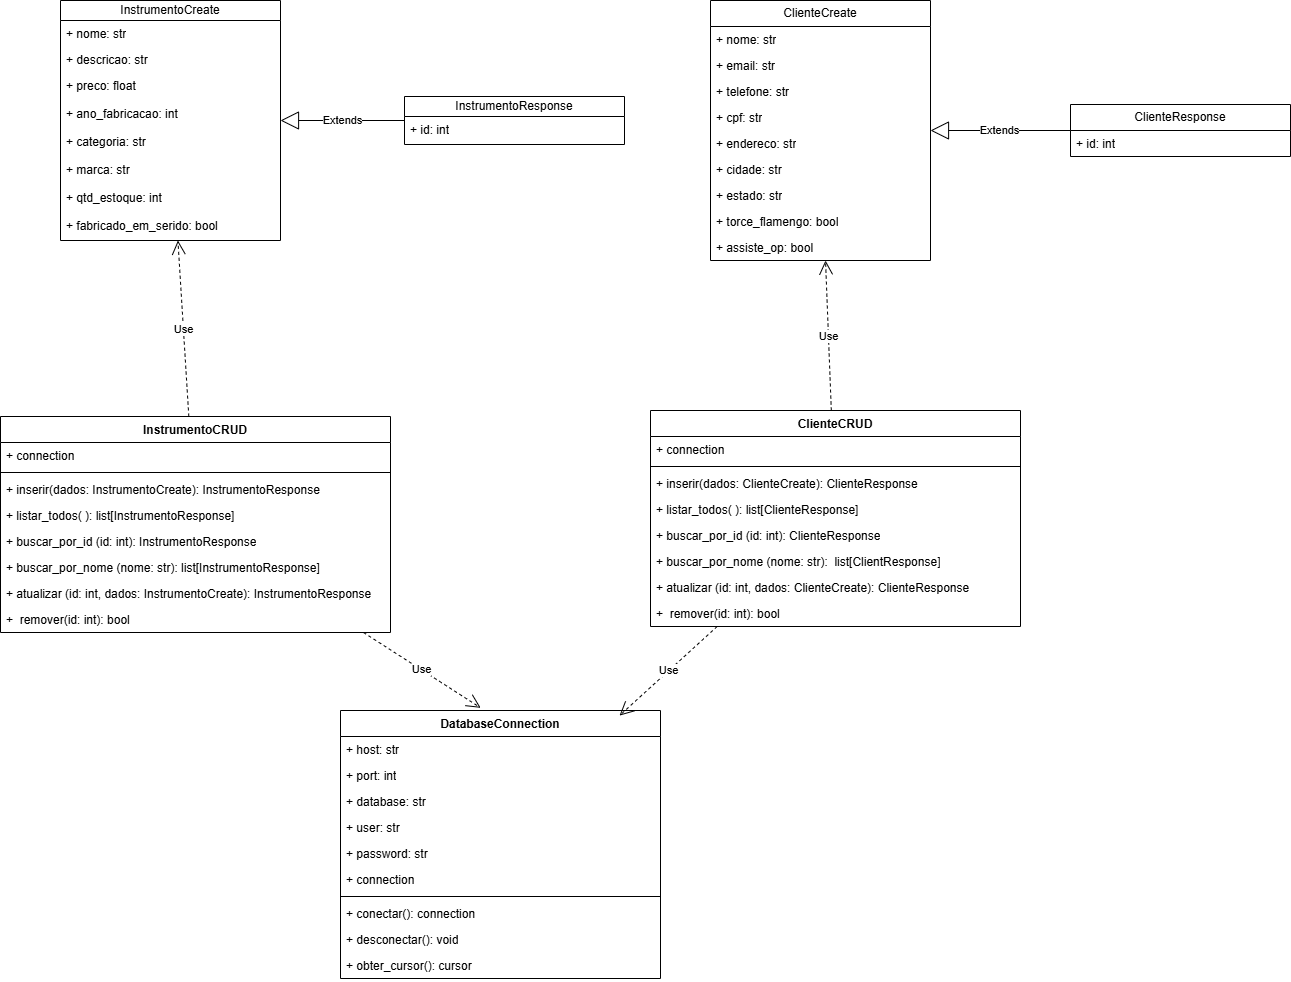

The diagram above was exported from draw.io. Its source (the exported page's mxGraphModel, read from the mxfile embedded in the PNG):
<mxGraphModel dx="1144" dy="1018" grid="1" gridSize="10" guides="1" tooltips="1" connect="1" arrows="1" fold="1" page="1" pageScale="1" pageWidth="827" pageHeight="1169" math="0" shadow="0">
  <root>
    <mxCell id="0" />
    <mxCell id="1" parent="0" />
    <mxCell id="4KThf_17PLgHY6_7HS89-1" parent="1" style="swimlane;fontStyle=0;childLayout=stackLayout;horizontal=1;startSize=20;fillColor=none;horizontalStack=0;resizeParent=1;resizeParentMax=0;resizeLast=0;collapsible=1;marginBottom=0;whiteSpace=wrap;html=1;direction=east;" value="InstrumentoCreate" vertex="1">
      <mxGeometry height="240" width="220" x="70" y="60" as="geometry">
        <mxRectangle height="30" width="140" x="70" y="60" as="alternateBounds" />
      </mxGeometry>
    </mxCell>
    <mxCell id="4KThf_17PLgHY6_7HS89-2" parent="4KThf_17PLgHY6_7HS89-1" style="text;strokeColor=none;fillColor=none;align=left;verticalAlign=top;spacingLeft=4;spacingRight=4;overflow=hidden;rotatable=0;points=[[0,0.5],[1,0.5]];portConstraint=eastwest;whiteSpace=wrap;html=1;" value="+ nome: str" vertex="1">
      <mxGeometry height="26" width="220" y="20" as="geometry" />
    </mxCell>
    <mxCell id="4KThf_17PLgHY6_7HS89-3" parent="4KThf_17PLgHY6_7HS89-1" style="text;strokeColor=none;fillColor=none;align=left;verticalAlign=top;spacingLeft=4;spacingRight=4;overflow=hidden;rotatable=0;points=[[0,0.5],[1,0.5]];portConstraint=eastwest;whiteSpace=wrap;html=1;" value="+ descricao: str" vertex="1">
      <mxGeometry height="26" width="220" y="46" as="geometry" />
    </mxCell>
    <mxCell id="4KThf_17PLgHY6_7HS89-4" parent="4KThf_17PLgHY6_7HS89-1" style="text;strokeColor=none;fillColor=none;align=left;verticalAlign=top;spacingLeft=4;spacingRight=4;overflow=hidden;rotatable=0;points=[[0,0.5],[1,0.5]];portConstraint=eastwest;whiteSpace=wrap;html=1;" value="+ preco: float" vertex="1">
      <mxGeometry height="28" width="220" y="72" as="geometry" />
    </mxCell>
    <mxCell id="z8s_kExsgd57jyI_vtLI-4" parent="4KThf_17PLgHY6_7HS89-1" style="text;strokeColor=none;fillColor=none;align=left;verticalAlign=top;spacingLeft=4;spacingRight=4;overflow=hidden;rotatable=0;points=[[0,0.5],[1,0.5]];portConstraint=eastwest;whiteSpace=wrap;html=1;" value="+ ano_fabricacao: int" vertex="1">
      <mxGeometry height="28" width="220" y="100" as="geometry" />
    </mxCell>
    <mxCell id="z8s_kExsgd57jyI_vtLI-5" parent="4KThf_17PLgHY6_7HS89-1" style="text;strokeColor=none;fillColor=none;align=left;verticalAlign=top;spacingLeft=4;spacingRight=4;overflow=hidden;rotatable=0;points=[[0,0.5],[1,0.5]];portConstraint=eastwest;whiteSpace=wrap;html=1;" value="+ categoria: str" vertex="1">
      <mxGeometry height="28" width="220" y="128" as="geometry" />
    </mxCell>
    <mxCell id="z8s_kExsgd57jyI_vtLI-6" parent="4KThf_17PLgHY6_7HS89-1" style="text;strokeColor=none;fillColor=none;align=left;verticalAlign=top;spacingLeft=4;spacingRight=4;overflow=hidden;rotatable=0;points=[[0,0.5],[1,0.5]];portConstraint=eastwest;whiteSpace=wrap;html=1;" value="+ marca: str" vertex="1">
      <mxGeometry height="28" width="220" y="156" as="geometry" />
    </mxCell>
    <mxCell id="z8s_kExsgd57jyI_vtLI-7" parent="4KThf_17PLgHY6_7HS89-1" style="text;strokeColor=none;fillColor=none;align=left;verticalAlign=top;spacingLeft=4;spacingRight=4;overflow=hidden;rotatable=0;points=[[0,0.5],[1,0.5]];portConstraint=eastwest;whiteSpace=wrap;html=1;" value="+ qtd_estoque: int" vertex="1">
      <mxGeometry height="28" width="220" y="184" as="geometry" />
    </mxCell>
    <mxCell id="z8s_kExsgd57jyI_vtLI-8" parent="4KThf_17PLgHY6_7HS89-1" style="text;strokeColor=none;fillColor=none;align=left;verticalAlign=top;spacingLeft=4;spacingRight=4;overflow=hidden;rotatable=0;points=[[0,0.5],[1,0.5]];portConstraint=eastwest;whiteSpace=wrap;html=1;" value="+ fabricado_em_serido: bool" vertex="1">
      <mxGeometry height="28" width="220" y="212" as="geometry" />
    </mxCell>
    <mxCell id="4KThf_17PLgHY6_7HS89-9" parent="1" style="swimlane;fontStyle=0;childLayout=stackLayout;horizontal=1;startSize=26;fillColor=none;horizontalStack=0;resizeParent=1;resizeParentMax=0;resizeLast=0;collapsible=1;marginBottom=0;whiteSpace=wrap;html=1;" value="ClienteCreate" vertex="1">
      <mxGeometry height="260" width="220" x="720" y="60" as="geometry">
        <mxRectangle height="30" width="110" x="70" y="300" as="alternateBounds" />
      </mxGeometry>
    </mxCell>
    <mxCell id="4KThf_17PLgHY6_7HS89-10" parent="4KThf_17PLgHY6_7HS89-9" style="text;strokeColor=none;fillColor=none;align=left;verticalAlign=top;spacingLeft=4;spacingRight=4;overflow=hidden;rotatable=0;points=[[0,0.5],[1,0.5]];portConstraint=eastwest;whiteSpace=wrap;html=1;" value="+ nome: str" vertex="1">
      <mxGeometry height="26" width="220" y="26" as="geometry" />
    </mxCell>
    <mxCell id="4KThf_17PLgHY6_7HS89-11" parent="4KThf_17PLgHY6_7HS89-9" style="text;strokeColor=none;fillColor=none;align=left;verticalAlign=top;spacingLeft=4;spacingRight=4;overflow=hidden;rotatable=0;points=[[0,0.5],[1,0.5]];portConstraint=eastwest;whiteSpace=wrap;html=1;" value="+ email: str" vertex="1">
      <mxGeometry height="26" width="220" y="52" as="geometry" />
    </mxCell>
    <mxCell id="4KThf_17PLgHY6_7HS89-12" parent="4KThf_17PLgHY6_7HS89-9" style="text;strokeColor=none;fillColor=none;align=left;verticalAlign=top;spacingLeft=4;spacingRight=4;overflow=hidden;rotatable=0;points=[[0,0.5],[1,0.5]];portConstraint=eastwest;whiteSpace=wrap;html=1;" value="+ telefone: str" vertex="1">
      <mxGeometry height="26" width="220" y="78" as="geometry" />
    </mxCell>
    <mxCell id="z8s_kExsgd57jyI_vtLI-27" parent="4KThf_17PLgHY6_7HS89-9" style="text;strokeColor=none;fillColor=none;align=left;verticalAlign=top;spacingLeft=4;spacingRight=4;overflow=hidden;rotatable=0;points=[[0,0.5],[1,0.5]];portConstraint=eastwest;whiteSpace=wrap;html=1;" value="+ cpf: str" vertex="1">
      <mxGeometry height="26" width="220" y="104" as="geometry" />
    </mxCell>
    <mxCell id="z8s_kExsgd57jyI_vtLI-28" parent="4KThf_17PLgHY6_7HS89-9" style="text;strokeColor=none;fillColor=none;align=left;verticalAlign=top;spacingLeft=4;spacingRight=4;overflow=hidden;rotatable=0;points=[[0,0.5],[1,0.5]];portConstraint=eastwest;whiteSpace=wrap;html=1;" value="+ endereco: str" vertex="1">
      <mxGeometry height="26" width="220" y="130" as="geometry" />
    </mxCell>
    <mxCell id="z8s_kExsgd57jyI_vtLI-29" parent="4KThf_17PLgHY6_7HS89-9" style="text;strokeColor=none;fillColor=none;align=left;verticalAlign=top;spacingLeft=4;spacingRight=4;overflow=hidden;rotatable=0;points=[[0,0.5],[1,0.5]];portConstraint=eastwest;whiteSpace=wrap;html=1;" value="+ cidade: str" vertex="1">
      <mxGeometry height="26" width="220" y="156" as="geometry" />
    </mxCell>
    <mxCell id="z8s_kExsgd57jyI_vtLI-30" parent="4KThf_17PLgHY6_7HS89-9" style="text;strokeColor=none;fillColor=none;align=left;verticalAlign=top;spacingLeft=4;spacingRight=4;overflow=hidden;rotatable=0;points=[[0,0.5],[1,0.5]];portConstraint=eastwest;whiteSpace=wrap;html=1;" value="+ estado: str" vertex="1">
      <mxGeometry height="26" width="220" y="182" as="geometry" />
    </mxCell>
    <mxCell id="z8s_kExsgd57jyI_vtLI-31" parent="4KThf_17PLgHY6_7HS89-9" style="text;strokeColor=none;fillColor=none;align=left;verticalAlign=top;spacingLeft=4;spacingRight=4;overflow=hidden;rotatable=0;points=[[0,0.5],[1,0.5]];portConstraint=eastwest;whiteSpace=wrap;html=1;" value="+ torce_flamengo: bool" vertex="1">
      <mxGeometry height="26" width="220" y="208" as="geometry" />
    </mxCell>
    <mxCell id="z8s_kExsgd57jyI_vtLI-32" parent="4KThf_17PLgHY6_7HS89-9" style="text;strokeColor=none;fillColor=none;align=left;verticalAlign=top;spacingLeft=4;spacingRight=4;overflow=hidden;rotatable=0;points=[[0,0.5],[1,0.5]];portConstraint=eastwest;whiteSpace=wrap;html=1;" value="+ assiste_op: bool" vertex="1">
      <mxGeometry height="26" width="220" y="234" as="geometry" />
    </mxCell>
    <mxCell id="z8s_kExsgd57jyI_vtLI-17" parent="1" style="swimlane;fontStyle=0;childLayout=stackLayout;horizontal=1;startSize=20;fillColor=none;horizontalStack=0;resizeParent=1;resizeParentMax=0;resizeLast=0;collapsible=1;marginBottom=0;whiteSpace=wrap;html=1;direction=east;" value="InstrumentoResponse" vertex="1">
      <mxGeometry height="48" width="220" x="414" y="156" as="geometry">
        <mxRectangle height="30" width="140" x="70" y="60" as="alternateBounds" />
      </mxGeometry>
    </mxCell>
    <mxCell id="z8s_kExsgd57jyI_vtLI-26" parent="z8s_kExsgd57jyI_vtLI-17" style="text;strokeColor=none;fillColor=none;align=left;verticalAlign=top;spacingLeft=4;spacingRight=4;overflow=hidden;rotatable=0;points=[[0,0.5],[1,0.5]];portConstraint=eastwest;whiteSpace=wrap;html=1;" value="+ id: int" vertex="1">
      <mxGeometry height="28" width="220" y="20" as="geometry" />
    </mxCell>
    <mxCell id="z8s_kExsgd57jyI_vtLI-33" parent="1" style="swimlane;fontStyle=0;childLayout=stackLayout;horizontal=1;startSize=26;fillColor=none;horizontalStack=0;resizeParent=1;resizeParentMax=0;resizeLast=0;collapsible=1;marginBottom=0;whiteSpace=wrap;html=1;" value="ClienteResponse" vertex="1">
      <mxGeometry height="52" width="220" x="1080" y="164" as="geometry">
        <mxRectangle height="30" width="110" x="70" y="300" as="alternateBounds" />
      </mxGeometry>
    </mxCell>
    <mxCell id="z8s_kExsgd57jyI_vtLI-43" parent="z8s_kExsgd57jyI_vtLI-33" style="text;strokeColor=none;fillColor=none;align=left;verticalAlign=top;spacingLeft=4;spacingRight=4;overflow=hidden;rotatable=0;points=[[0,0.5],[1,0.5]];portConstraint=eastwest;whiteSpace=wrap;html=1;" value="+ id: int" vertex="1">
      <mxGeometry height="26" width="220" y="26" as="geometry" />
    </mxCell>
    <mxCell id="z8s_kExsgd57jyI_vtLI-46" edge="1" parent="1" source="z8s_kExsgd57jyI_vtLI-17" style="endArrow=block;endSize=16;endFill=0;html=1;rounded=0;" target="4KThf_17PLgHY6_7HS89-1" value="Extends">
      <mxGeometry relative="1" width="160" as="geometry">
        <mxPoint x="270" y="180" as="sourcePoint" />
        <mxPoint x="340" y="160" as="targetPoint" />
      </mxGeometry>
    </mxCell>
    <mxCell id="z8s_kExsgd57jyI_vtLI-48" edge="1" parent="1" source="z8s_kExsgd57jyI_vtLI-33" style="endArrow=block;endSize=16;endFill=0;html=1;rounded=0;" target="4KThf_17PLgHY6_7HS89-9" value="Extends">
      <mxGeometry relative="1" width="160" as="geometry">
        <mxPoint x="457" y="380" as="sourcePoint" />
        <mxPoint x="300" y="380" as="targetPoint" />
      </mxGeometry>
    </mxCell>
    <mxCell id="z8s_kExsgd57jyI_vtLI-49" parent="1" style="swimlane;fontStyle=1;align=center;verticalAlign=top;childLayout=stackLayout;horizontal=1;startSize=26;horizontalStack=0;resizeParent=1;resizeParentMax=0;resizeLast=0;collapsible=1;marginBottom=0;whiteSpace=wrap;html=1;" value="InstrumentoCRUD" vertex="1">
      <mxGeometry height="216" width="390" x="10" y="476" as="geometry" />
    </mxCell>
    <mxCell id="z8s_kExsgd57jyI_vtLI-50" parent="z8s_kExsgd57jyI_vtLI-49" style="text;strokeColor=none;fillColor=none;align=left;verticalAlign=top;spacingLeft=4;spacingRight=4;overflow=hidden;rotatable=0;points=[[0,0.5],[1,0.5]];portConstraint=eastwest;whiteSpace=wrap;html=1;" value="+ connection" vertex="1">
      <mxGeometry height="26" width="390" y="26" as="geometry" />
    </mxCell>
    <mxCell id="z8s_kExsgd57jyI_vtLI-51" parent="z8s_kExsgd57jyI_vtLI-49" style="line;strokeWidth=1;fillColor=none;align=left;verticalAlign=middle;spacingTop=-1;spacingLeft=3;spacingRight=3;rotatable=0;labelPosition=right;points=[];portConstraint=eastwest;strokeColor=inherit;" value="" vertex="1">
      <mxGeometry height="8" width="390" y="52" as="geometry" />
    </mxCell>
    <mxCell id="z8s_kExsgd57jyI_vtLI-52" parent="z8s_kExsgd57jyI_vtLI-49" style="text;strokeColor=none;fillColor=none;align=left;verticalAlign=top;spacingLeft=4;spacingRight=4;overflow=hidden;rotatable=0;points=[[0,0.5],[1,0.5]];portConstraint=eastwest;whiteSpace=wrap;html=1;" value="+ inserir(dados: InstrumentoCreate): InstrumentoResponse" vertex="1">
      <mxGeometry height="26" width="390" y="60" as="geometry" />
    </mxCell>
    <mxCell id="z8s_kExsgd57jyI_vtLI-57" parent="z8s_kExsgd57jyI_vtLI-49" style="text;strokeColor=none;fillColor=none;align=left;verticalAlign=top;spacingLeft=4;spacingRight=4;overflow=hidden;rotatable=0;points=[[0,0.5],[1,0.5]];portConstraint=eastwest;whiteSpace=wrap;html=1;" value="+ listar_todos( ): list[InstrumentoResponse]" vertex="1">
      <mxGeometry height="26" width="390" y="86" as="geometry" />
    </mxCell>
    <mxCell id="z8s_kExsgd57jyI_vtLI-58" parent="z8s_kExsgd57jyI_vtLI-49" style="text;strokeColor=none;fillColor=none;align=left;verticalAlign=top;spacingLeft=4;spacingRight=4;overflow=hidden;rotatable=0;points=[[0,0.5],[1,0.5]];portConstraint=eastwest;whiteSpace=wrap;html=1;" value="+ buscar_por_id (id: int): InstrumentoResponse" vertex="1">
      <mxGeometry height="26" width="390" y="112" as="geometry" />
    </mxCell>
    <mxCell id="z8s_kExsgd57jyI_vtLI-59" parent="z8s_kExsgd57jyI_vtLI-49" style="text;strokeColor=none;fillColor=none;align=left;verticalAlign=top;spacingLeft=4;spacingRight=4;overflow=hidden;rotatable=0;points=[[0,0.5],[1,0.5]];portConstraint=eastwest;whiteSpace=wrap;html=1;" value="+ buscar_por_nome (nome: str): list[InstrumentoResponse]" vertex="1">
      <mxGeometry height="26" width="390" y="138" as="geometry" />
    </mxCell>
    <mxCell id="z8s_kExsgd57jyI_vtLI-61" parent="z8s_kExsgd57jyI_vtLI-49" style="text;strokeColor=none;fillColor=none;align=left;verticalAlign=top;spacingLeft=4;spacingRight=4;overflow=hidden;rotatable=0;points=[[0,0.5],[1,0.5]];portConstraint=eastwest;whiteSpace=wrap;html=1;" value="+ atualizar (id: int, dados: InstrumentoCreate): InstrumentoResponse" vertex="1">
      <mxGeometry height="26" width="390" y="164" as="geometry" />
    </mxCell>
    <mxCell id="z8s_kExsgd57jyI_vtLI-62" parent="z8s_kExsgd57jyI_vtLI-49" style="text;strokeColor=none;fillColor=none;align=left;verticalAlign=top;spacingLeft=4;spacingRight=4;overflow=hidden;rotatable=0;points=[[0,0.5],[1,0.5]];portConstraint=eastwest;whiteSpace=wrap;html=1;" value="+&amp;nbsp; remover(id: int): bool" vertex="1">
      <mxGeometry height="26" width="390" y="190" as="geometry" />
    </mxCell>
    <mxCell id="z8s_kExsgd57jyI_vtLI-73" parent="1" style="swimlane;fontStyle=1;align=center;verticalAlign=top;childLayout=stackLayout;horizontal=1;startSize=26;horizontalStack=0;resizeParent=1;resizeParentMax=0;resizeLast=0;collapsible=1;marginBottom=0;whiteSpace=wrap;html=1;" value="ClienteCRUD" vertex="1">
      <mxGeometry height="216" width="370" x="660" y="470" as="geometry" />
    </mxCell>
    <mxCell id="z8s_kExsgd57jyI_vtLI-74" parent="z8s_kExsgd57jyI_vtLI-73" style="text;strokeColor=none;fillColor=none;align=left;verticalAlign=top;spacingLeft=4;spacingRight=4;overflow=hidden;rotatable=0;points=[[0,0.5],[1,0.5]];portConstraint=eastwest;whiteSpace=wrap;html=1;" value="+ connection" vertex="1">
      <mxGeometry height="26" width="370" y="26" as="geometry" />
    </mxCell>
    <mxCell id="z8s_kExsgd57jyI_vtLI-75" parent="z8s_kExsgd57jyI_vtLI-73" style="line;strokeWidth=1;fillColor=none;align=left;verticalAlign=middle;spacingTop=-1;spacingLeft=3;spacingRight=3;rotatable=0;labelPosition=right;points=[];portConstraint=eastwest;strokeColor=inherit;" value="" vertex="1">
      <mxGeometry height="8" width="370" y="52" as="geometry" />
    </mxCell>
    <mxCell id="z8s_kExsgd57jyI_vtLI-76" parent="z8s_kExsgd57jyI_vtLI-73" style="text;strokeColor=none;fillColor=none;align=left;verticalAlign=top;spacingLeft=4;spacingRight=4;overflow=hidden;rotatable=0;points=[[0,0.5],[1,0.5]];portConstraint=eastwest;whiteSpace=wrap;html=1;" value="+ inserir(dados: ClienteCreate): ClienteResponse" vertex="1">
      <mxGeometry height="26" width="370" y="60" as="geometry" />
    </mxCell>
    <mxCell id="z8s_kExsgd57jyI_vtLI-77" parent="z8s_kExsgd57jyI_vtLI-73" style="text;strokeColor=none;fillColor=none;align=left;verticalAlign=top;spacingLeft=4;spacingRight=4;overflow=hidden;rotatable=0;points=[[0,0.5],[1,0.5]];portConstraint=eastwest;whiteSpace=wrap;html=1;" value="+ listar_todos( ): list[ClienteResponse]" vertex="1">
      <mxGeometry height="26" width="370" y="86" as="geometry" />
    </mxCell>
    <mxCell id="z8s_kExsgd57jyI_vtLI-78" parent="z8s_kExsgd57jyI_vtLI-73" style="text;strokeColor=none;fillColor=none;align=left;verticalAlign=top;spacingLeft=4;spacingRight=4;overflow=hidden;rotatable=0;points=[[0,0.5],[1,0.5]];portConstraint=eastwest;whiteSpace=wrap;html=1;" value="+ buscar_por_id (id: int): ClienteResponse" vertex="1">
      <mxGeometry height="26" width="370" y="112" as="geometry" />
    </mxCell>
    <mxCell id="z8s_kExsgd57jyI_vtLI-80" parent="z8s_kExsgd57jyI_vtLI-73" style="text;strokeColor=none;fillColor=none;align=left;verticalAlign=top;spacingLeft=4;spacingRight=4;overflow=hidden;rotatable=0;points=[[0,0.5],[1,0.5]];portConstraint=eastwest;whiteSpace=wrap;html=1;" value="+ buscar_por_nome (nome: str):&amp;nbsp;&amp;nbsp;list[ClientResponse]" vertex="1">
      <mxGeometry height="26" width="370" y="138" as="geometry" />
    </mxCell>
    <mxCell id="z8s_kExsgd57jyI_vtLI-81" parent="z8s_kExsgd57jyI_vtLI-73" style="text;strokeColor=none;fillColor=none;align=left;verticalAlign=top;spacingLeft=4;spacingRight=4;overflow=hidden;rotatable=0;points=[[0,0.5],[1,0.5]];portConstraint=eastwest;whiteSpace=wrap;html=1;" value="+ atualizar (id: int, dados: ClienteCreate): ClienteResponse" vertex="1">
      <mxGeometry height="26" width="370" y="164" as="geometry" />
    </mxCell>
    <mxCell id="z8s_kExsgd57jyI_vtLI-82" parent="z8s_kExsgd57jyI_vtLI-73" style="text;strokeColor=none;fillColor=none;align=left;verticalAlign=top;spacingLeft=4;spacingRight=4;overflow=hidden;rotatable=0;points=[[0,0.5],[1,0.5]];portConstraint=eastwest;whiteSpace=wrap;html=1;" value="+&amp;nbsp; remover(id: int): bool" vertex="1">
      <mxGeometry height="26" width="370" y="190" as="geometry" />
    </mxCell>
    <mxCell id="INxvzC0a8_HebeHCGXm1-1" parent="1" style="swimlane;fontStyle=1;align=center;verticalAlign=top;childLayout=stackLayout;horizontal=1;startSize=26;horizontalStack=0;resizeParent=1;resizeParentMax=0;resizeLast=0;collapsible=1;marginBottom=0;whiteSpace=wrap;html=1;" value="DatabaseConnection" vertex="1">
      <mxGeometry height="268" width="320" x="350" y="770" as="geometry" />
    </mxCell>
    <mxCell id="INxvzC0a8_HebeHCGXm1-2" parent="INxvzC0a8_HebeHCGXm1-1" style="text;strokeColor=none;fillColor=none;align=left;verticalAlign=top;spacingLeft=4;spacingRight=4;overflow=hidden;rotatable=0;points=[[0,0.5],[1,0.5]];portConstraint=eastwest;whiteSpace=wrap;html=1;" value="+ host: str" vertex="1">
      <mxGeometry height="26" width="320" y="26" as="geometry" />
    </mxCell>
    <mxCell id="INxvzC0a8_HebeHCGXm1-5" parent="INxvzC0a8_HebeHCGXm1-1" style="text;strokeColor=none;fillColor=none;align=left;verticalAlign=top;spacingLeft=4;spacingRight=4;overflow=hidden;rotatable=0;points=[[0,0.5],[1,0.5]];portConstraint=eastwest;whiteSpace=wrap;html=1;" value="+ port: int" vertex="1">
      <mxGeometry height="26" width="320" y="52" as="geometry" />
    </mxCell>
    <mxCell id="INxvzC0a8_HebeHCGXm1-6" parent="INxvzC0a8_HebeHCGXm1-1" style="text;strokeColor=none;fillColor=none;align=left;verticalAlign=top;spacingLeft=4;spacingRight=4;overflow=hidden;rotatable=0;points=[[0,0.5],[1,0.5]];portConstraint=eastwest;whiteSpace=wrap;html=1;" value="+ database: str" vertex="1">
      <mxGeometry height="26" width="320" y="78" as="geometry" />
    </mxCell>
    <mxCell id="INxvzC0a8_HebeHCGXm1-7" parent="INxvzC0a8_HebeHCGXm1-1" style="text;strokeColor=none;fillColor=none;align=left;verticalAlign=top;spacingLeft=4;spacingRight=4;overflow=hidden;rotatable=0;points=[[0,0.5],[1,0.5]];portConstraint=eastwest;whiteSpace=wrap;html=1;" value="+ user: str" vertex="1">
      <mxGeometry height="26" width="320" y="104" as="geometry" />
    </mxCell>
    <mxCell id="INxvzC0a8_HebeHCGXm1-8" parent="INxvzC0a8_HebeHCGXm1-1" style="text;strokeColor=none;fillColor=none;align=left;verticalAlign=top;spacingLeft=4;spacingRight=4;overflow=hidden;rotatable=0;points=[[0,0.5],[1,0.5]];portConstraint=eastwest;whiteSpace=wrap;html=1;" value="+ password: str" vertex="1">
      <mxGeometry height="26" width="320" y="130" as="geometry" />
    </mxCell>
    <mxCell id="INxvzC0a8_HebeHCGXm1-9" parent="INxvzC0a8_HebeHCGXm1-1" style="text;strokeColor=none;fillColor=none;align=left;verticalAlign=top;spacingLeft=4;spacingRight=4;overflow=hidden;rotatable=0;points=[[0,0.5],[1,0.5]];portConstraint=eastwest;whiteSpace=wrap;html=1;" value="+ connection" vertex="1">
      <mxGeometry height="26" width="320" y="156" as="geometry" />
    </mxCell>
    <mxCell id="INxvzC0a8_HebeHCGXm1-3" parent="INxvzC0a8_HebeHCGXm1-1" style="line;strokeWidth=1;fillColor=none;align=left;verticalAlign=middle;spacingTop=-1;spacingLeft=3;spacingRight=3;rotatable=0;labelPosition=right;points=[];portConstraint=eastwest;strokeColor=inherit;" value="" vertex="1">
      <mxGeometry height="8" width="320" y="182" as="geometry" />
    </mxCell>
    <mxCell id="INxvzC0a8_HebeHCGXm1-4" parent="INxvzC0a8_HebeHCGXm1-1" style="text;strokeColor=none;fillColor=none;align=left;verticalAlign=top;spacingLeft=4;spacingRight=4;overflow=hidden;rotatable=0;points=[[0,0.5],[1,0.5]];portConstraint=eastwest;whiteSpace=wrap;html=1;" value="+ conectar(): connection" vertex="1">
      <mxGeometry height="26" width="320" y="190" as="geometry" />
    </mxCell>
    <mxCell id="INxvzC0a8_HebeHCGXm1-11" parent="INxvzC0a8_HebeHCGXm1-1" style="text;strokeColor=none;fillColor=none;align=left;verticalAlign=top;spacingLeft=4;spacingRight=4;overflow=hidden;rotatable=0;points=[[0,0.5],[1,0.5]];portConstraint=eastwest;whiteSpace=wrap;html=1;" value="+ desconectar(): void" vertex="1">
      <mxGeometry height="26" width="320" y="216" as="geometry" />
    </mxCell>
    <mxCell id="INxvzC0a8_HebeHCGXm1-12" parent="INxvzC0a8_HebeHCGXm1-1" style="text;strokeColor=none;fillColor=none;align=left;verticalAlign=top;spacingLeft=4;spacingRight=4;overflow=hidden;rotatable=0;points=[[0,0.5],[1,0.5]];portConstraint=eastwest;whiteSpace=wrap;html=1;" value="+ obter_cursor(): cursor" vertex="1">
      <mxGeometry height="26" width="320" y="242" as="geometry" />
    </mxCell>
    <mxCell id="INxvzC0a8_HebeHCGXm1-13" edge="1" parent="1" source="z8s_kExsgd57jyI_vtLI-49" style="endArrow=open;endSize=12;dashed=1;html=1;rounded=0;entryX=0.438;entryY=-0.01;entryDx=0;entryDy=0;entryPerimeter=0;" target="INxvzC0a8_HebeHCGXm1-1" value="Use">
      <mxGeometry relative="1" width="160" as="geometry">
        <mxPoint x="270" y="1030" as="sourcePoint" />
        <mxPoint x="430" y="1030" as="targetPoint" />
      </mxGeometry>
    </mxCell>
    <mxCell id="INxvzC0a8_HebeHCGXm1-14" edge="1" parent="1" source="z8s_kExsgd57jyI_vtLI-73" style="endArrow=open;endSize=12;dashed=1;html=1;rounded=0;entryX=0.872;entryY=0.019;entryDx=0;entryDy=0;entryPerimeter=0;" target="INxvzC0a8_HebeHCGXm1-1" value="Use">
      <mxGeometry relative="1" width="160" as="geometry">
        <mxPoint x="540" y="1030" as="sourcePoint" />
        <mxPoint x="552" y="1134" as="targetPoint" />
      </mxGeometry>
    </mxCell>
    <mxCell id="INxvzC0a8_HebeHCGXm1-27" edge="1" parent="1" source="z8s_kExsgd57jyI_vtLI-49" style="endArrow=open;endSize=12;dashed=1;html=1;rounded=0;" target="4KThf_17PLgHY6_7HS89-1" value="Use">
      <mxGeometry relative="1" width="160" as="geometry">
        <mxPoint x="330" y="380" as="sourcePoint" />
        <mxPoint x="539" y="785" as="targetPoint" />
      </mxGeometry>
    </mxCell>
    <mxCell id="INxvzC0a8_HebeHCGXm1-28" edge="1" parent="1" source="z8s_kExsgd57jyI_vtLI-73" style="endArrow=open;endSize=12;dashed=1;html=1;rounded=0;" target="4KThf_17PLgHY6_7HS89-9" value="Use">
      <mxGeometry relative="1" width="160" as="geometry">
        <mxPoint x="811" y="546" as="sourcePoint" />
        <mxPoint x="800" y="370" as="targetPoint" />
      </mxGeometry>
    </mxCell>
  </root>
</mxGraphModel>